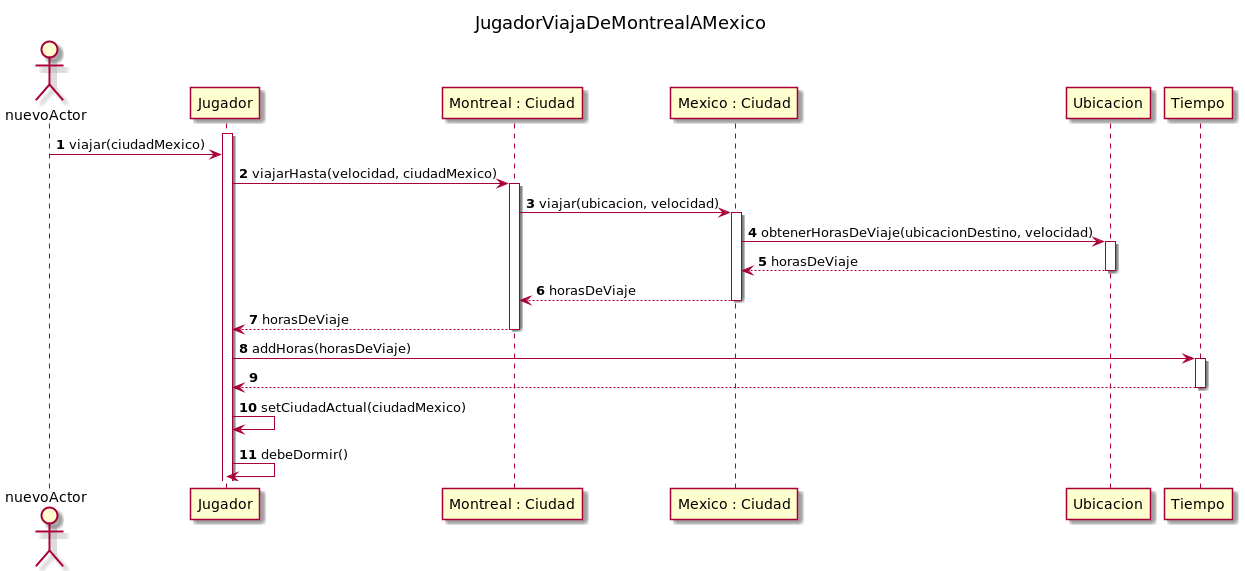

The diagram above was rendered by PlantUML. Its source (embedded in the PNG):
@startuml

autonumber
title "JugadorViajaDeMontrealAMexico"
actor nuevoActor
activate Jugador
nuevoActor -> Jugador: viajar(ciudadMexico)
Jugador -> "Montreal : Ciudad": viajarHasta(velocidad, ciudadMexico)
activate "Montreal : Ciudad"
"Montreal : Ciudad" -> "Mexico : Ciudad": viajar(ubicacion, velocidad)
activate "Mexico : Ciudad"
"Mexico : Ciudad" -> Ubicacion: obtenerHorasDeViaje(ubicacionDestino, velocidad)
activate Ubicacion
Ubicacion --> "Mexico : Ciudad" : horasDeViaje
deactivate Ubicacion
"Mexico : Ciudad" --> "Montreal : Ciudad" : horasDeViaje
deactivate "Mexico : Ciudad"
"Montreal : Ciudad" --> Jugador : horasDeViaje
deactivate "Montreal : Ciudad"
Jugador -> Tiempo : addHoras(horasDeViaje)
activate Tiempo
Tiempo --> Jugador
deactivate Tiempo
Jugador -> Jugador : setCiudadActual(ciudadMexico)
Jugador -> Jugador : debeDormir()
deactivate "Montreal : Ciudad"


@enduml